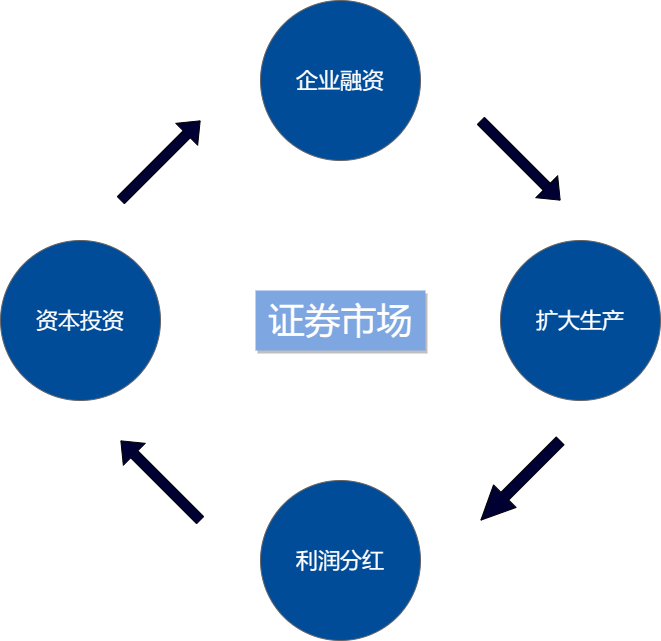

The diagram above was exported from draw.io. Its source (the exported page's mxGraphModel, read from the mxfile embedded in the PNG):
<mxGraphModel dx="1386" dy="751" grid="1" gridSize="10" guides="1" tooltips="1" connect="1" arrows="1" fold="1" page="1" pageScale="1" pageWidth="1100" pageHeight="850" background="none" math="0" shadow="0">
  <root>
    <mxCell id="0" />
    <mxCell id="1" parent="0" />
    <mxCell id="45236fa5f4b8e91a-1" value="&lt;font color=&quot;#ffffff&quot;&gt;企业融资&lt;/font&gt;" style="ellipse;whiteSpace=wrap;html=1;rounded=0;shadow=0;dashed=0;comic=0;fontFamily=Verdana;fontSize=22;fontColor=#0069D1;fillColor=#004C99;strokeColor=#666666;" parent="1" vertex="1">
      <mxGeometry x="460" y="40" width="160" height="160" as="geometry" />
    </mxCell>
    <mxCell id="45236fa5f4b8e91a-2" value="&lt;font color=&quot;#ffffff&quot;&gt;利润分红&lt;/font&gt;" style="ellipse;whiteSpace=wrap;html=1;rounded=0;shadow=0;dashed=0;comic=0;fontFamily=Verdana;fontSize=22;fontColor=#0069D1;fillColor=#004C99;strokeColor=#666666;" parent="1" vertex="1">
      <mxGeometry x="460" y="520" width="160" height="160" as="geometry" />
    </mxCell>
    <mxCell id="45236fa5f4b8e91a-3" value="&lt;font color=&quot;#ffffff&quot;&gt;扩大生产&lt;/font&gt;" style="ellipse;whiteSpace=wrap;html=1;rounded=0;shadow=0;dashed=0;comic=0;fontFamily=Verdana;fontSize=22;fontColor=#0069D1;fillColor=#004C99;strokeColor=#666666;" parent="1" vertex="1">
      <mxGeometry x="700" y="280" width="160" height="160" as="geometry" />
    </mxCell>
    <mxCell id="45236fa5f4b8e91a-4" value="&lt;font color=&quot;#ffffff&quot;&gt;资本投资&lt;/font&gt;" style="ellipse;whiteSpace=wrap;html=1;rounded=0;shadow=0;dashed=0;comic=0;fontFamily=Verdana;fontSize=22;fontColor=#0069D1;fillColor=#004C99;strokeColor=#666666;" parent="1" vertex="1">
      <mxGeometry x="200" y="280" width="160" height="160" as="geometry" />
    </mxCell>
    <mxCell id="mN864JX6ItvmcDGjCuba-2" value="" style="shape=flexArrow;endArrow=classic;html=1;rounded=0;fillColor=#000033;" parent="1" edge="1">
      <mxGeometry width="50" height="50" relative="1" as="geometry">
        <mxPoint x="320" y="240" as="sourcePoint" />
        <mxPoint x="400" y="160" as="targetPoint" />
      </mxGeometry>
    </mxCell>
    <mxCell id="mN864JX6ItvmcDGjCuba-3" value="" style="shape=flexArrow;endArrow=classic;html=1;rounded=0;fillColor=#000033;" parent="1" edge="1">
      <mxGeometry width="50" height="50" relative="1" as="geometry">
        <mxPoint x="680" y="160" as="sourcePoint" />
        <mxPoint x="760" y="240" as="targetPoint" />
        <Array as="points">
          <mxPoint x="680" y="160" />
        </Array>
      </mxGeometry>
    </mxCell>
    <mxCell id="mN864JX6ItvmcDGjCuba-5" value="" style="shape=flexArrow;endArrow=classic;html=1;rounded=0;width=11;endSize=10.98;fillColor=#000033;" parent="1" edge="1">
      <mxGeometry width="50" height="50" relative="1" as="geometry">
        <mxPoint x="760" y="480" as="sourcePoint" />
        <mxPoint x="680" y="560" as="targetPoint" />
        <Array as="points">
          <mxPoint x="760" y="480" />
        </Array>
      </mxGeometry>
    </mxCell>
    <mxCell id="mN864JX6ItvmcDGjCuba-7" value="" style="shape=flexArrow;endArrow=classic;html=1;rounded=0;fillColor=#000033;" parent="1" edge="1">
      <mxGeometry width="50" height="50" relative="1" as="geometry">
        <mxPoint x="400" y="560" as="sourcePoint" />
        <mxPoint x="320" y="480" as="targetPoint" />
      </mxGeometry>
    </mxCell>
    <mxCell id="mN864JX6ItvmcDGjCuba-8" value="&lt;font color=&quot;#ffffff&quot; style=&quot;font-size: 36px;&quot;&gt;证券市场&lt;/font&gt;" style="text;html=1;align=center;verticalAlign=middle;resizable=0;points=[];autosize=1;strokeColor=none;fillColor=#7EA6E0;shadow=1;" parent="1" vertex="1">
      <mxGeometry x="455" y="330" width="170" height="60" as="geometry" />
    </mxCell>
  </root>
</mxGraphModel>